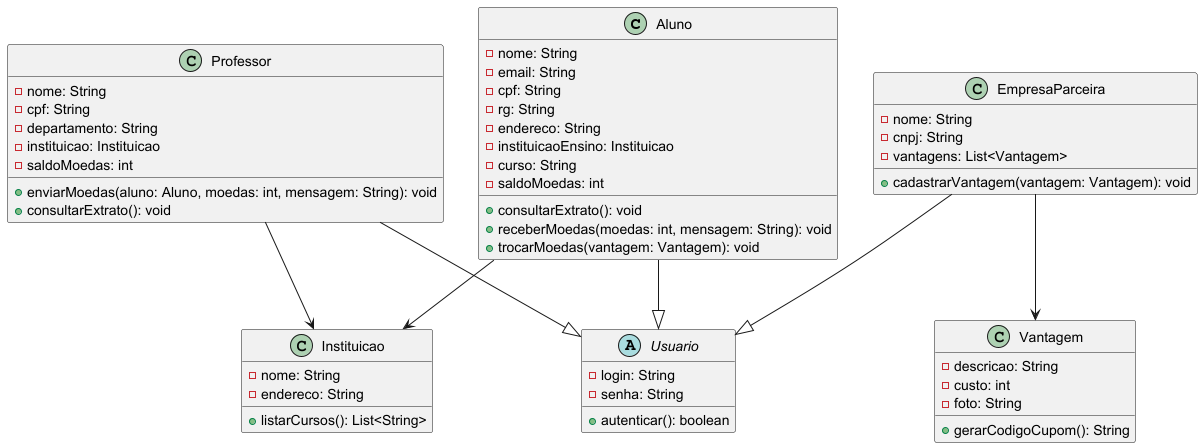

The diagram above was rendered by PlantUML. Its source (embedded in the PNG):
@startuml

class Aluno {
    - nome: String
    - email: String
    - cpf: String
    - rg: String
    - endereco: String
    - instituicaoEnsino: Instituicao
    - curso: String
    - saldoMoedas: int
    + consultarExtrato(): void
    + receberMoedas(moedas: int, mensagem: String): void
    + trocarMoedas(vantagem: Vantagem): void
}

class Professor {
    - nome: String
    - cpf: String
    - departamento: String
    - instituicao: Instituicao
    - saldoMoedas: int
    + enviarMoedas(aluno: Aluno, moedas: int, mensagem: String): void
    + consultarExtrato(): void
}

class Instituicao {
    - nome: String
    - endereco: String
    + listarCursos(): List<String>
}

class EmpresaParceira {
    - nome: String
    - cnpj: String
    - vantagens: List<Vantagem>
    + cadastrarVantagem(vantagem: Vantagem): void
}

class Vantagem {
    - descricao: String
    - custo: int
    - foto: String
    + gerarCodigoCupom(): String
}

abstract class Usuario {
    - login: String
    - senha: String
    + autenticar(): boolean
}

Aluno --|> Usuario
Professor --|> Usuario
EmpresaParceira --|> Usuario

Aluno --> Instituicao
Professor --> Instituicao
EmpresaParceira --> Vantagem

@enduml